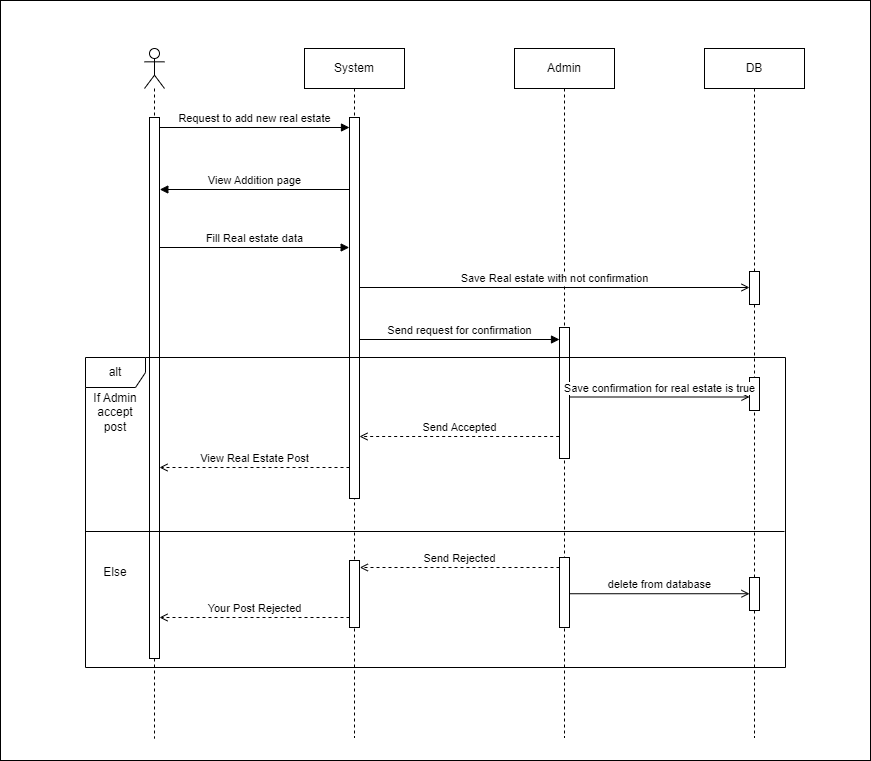

The diagram above was exported from draw.io. Its source (the exported page's mxGraphModel, read from the mxfile embedded in the PNG):
<mxGraphModel dx="1002" dy="569" grid="1" gridSize="10" guides="1" tooltips="1" connect="1" arrows="1" fold="1" page="1" pageScale="1" pageWidth="850" pageHeight="1100" background="#ffffff" math="0" shadow="0">
  <root>
    <mxCell id="0" />
    <mxCell id="1" parent="0" />
    <mxCell id="-TdqzzMaAwmh72WFA7gF-1" value="" style="shape=umlLifeline;perimeter=lifelinePerimeter;whiteSpace=wrap;html=1;container=1;dropTarget=0;collapsible=0;recursiveResize=0;outlineConnect=0;portConstraint=eastwest;newEdgeStyle={&quot;curved&quot;:0,&quot;rounded&quot;:0};participant=umlActor;" parent="1" vertex="1">
      <mxGeometry x="150" y="81" width="20" height="690" as="geometry" />
    </mxCell>
    <mxCell id="-TdqzzMaAwmh72WFA7gF-6" value="" style="html=1;points=[[0,0,0,0,5],[0,1,0,0,-5],[1,0,0,0,5],[1,1,0,0,-5]];perimeter=orthogonalPerimeter;outlineConnect=0;targetShapes=umlLifeline;portConstraint=eastwest;newEdgeStyle={&quot;curved&quot;:0,&quot;rounded&quot;:0};" parent="-TdqzzMaAwmh72WFA7gF-1" vertex="1">
      <mxGeometry x="5" y="69" width="10" height="541" as="geometry" />
    </mxCell>
    <mxCell id="-TdqzzMaAwmh72WFA7gF-2" value="System" style="shape=umlLifeline;perimeter=lifelinePerimeter;whiteSpace=wrap;html=1;container=1;dropTarget=0;collapsible=0;recursiveResize=0;outlineConnect=0;portConstraint=eastwest;newEdgeStyle={&quot;curved&quot;:0,&quot;rounded&quot;:0};" parent="1" vertex="1">
      <mxGeometry x="310" y="81" width="100" height="689" as="geometry" />
    </mxCell>
    <mxCell id="-TdqzzMaAwmh72WFA7gF-8" value="" style="html=1;points=[[0,0,0,0,5],[0,1,0,0,-5],[1,0,0,0,5],[1,1,0,0,-5]];perimeter=orthogonalPerimeter;outlineConnect=0;targetShapes=umlLifeline;portConstraint=eastwest;newEdgeStyle={&quot;curved&quot;:0,&quot;rounded&quot;:0};" parent="-TdqzzMaAwmh72WFA7gF-2" vertex="1">
      <mxGeometry x="45" y="69" width="10" height="381" as="geometry" />
    </mxCell>
    <mxCell id="-TdqzzMaAwmh72WFA7gF-4" value="Admin" style="shape=umlLifeline;perimeter=lifelinePerimeter;whiteSpace=wrap;html=1;container=1;dropTarget=0;collapsible=0;recursiveResize=0;outlineConnect=0;portConstraint=eastwest;newEdgeStyle={&quot;curved&quot;:0,&quot;rounded&quot;:0};" parent="1" vertex="1">
      <mxGeometry x="520" y="81" width="100" height="689" as="geometry" />
    </mxCell>
    <mxCell id="-TdqzzMaAwmh72WFA7gF-13" value="" style="html=1;points=[[0,0,0,0,5],[0,1,0,0,-5],[1,0,0,0,5],[1,1,0,0,-5]];perimeter=orthogonalPerimeter;outlineConnect=0;targetShapes=umlLifeline;portConstraint=eastwest;newEdgeStyle={&quot;curved&quot;:0,&quot;rounded&quot;:0};" parent="-TdqzzMaAwmh72WFA7gF-4" vertex="1">
      <mxGeometry x="45" y="279" width="10" height="131" as="geometry" />
    </mxCell>
    <mxCell id="-TdqzzMaAwmh72WFA7gF-5" value="DB" style="shape=umlLifeline;perimeter=lifelinePerimeter;whiteSpace=wrap;html=1;container=1;dropTarget=0;collapsible=0;recursiveResize=0;outlineConnect=0;portConstraint=eastwest;newEdgeStyle={&quot;curved&quot;:0,&quot;rounded&quot;:0};" parent="1" vertex="1">
      <mxGeometry x="710" y="81" width="100" height="689" as="geometry" />
    </mxCell>
    <mxCell id="-TdqzzMaAwmh72WFA7gF-12" value="" style="html=1;points=[[0,0,0,0,5],[0,1,0,0,-5],[1,0,0,0,5],[1,1,0,0,-5]];perimeter=orthogonalPerimeter;outlineConnect=0;targetShapes=umlLifeline;portConstraint=eastwest;newEdgeStyle={&quot;curved&quot;:0,&quot;rounded&quot;:0};" parent="-TdqzzMaAwmh72WFA7gF-5" vertex="1">
      <mxGeometry x="45" y="223" width="10" height="33" as="geometry" />
    </mxCell>
    <mxCell id="-TdqzzMaAwmh72WFA7gF-19" value="" style="html=1;points=[[0,0,0,0,5],[0,1,0,0,-5],[1,0,0,0,5],[1,1,0,0,-5]];perimeter=orthogonalPerimeter;outlineConnect=0;targetShapes=umlLifeline;portConstraint=eastwest;newEdgeStyle={&quot;curved&quot;:0,&quot;rounded&quot;:0};" parent="-TdqzzMaAwmh72WFA7gF-5" vertex="1">
      <mxGeometry x="45" y="329" width="10" height="33" as="geometry" />
    </mxCell>
    <mxCell id="-TdqzzMaAwmh72WFA7gF-31" value="" style="html=1;points=[[0,0,0,0,5],[0,1,0,0,-5],[1,0,0,0,5],[1,1,0,0,-5]];perimeter=orthogonalPerimeter;outlineConnect=0;targetShapes=umlLifeline;portConstraint=eastwest;newEdgeStyle={&quot;curved&quot;:0,&quot;rounded&quot;:0};" parent="-TdqzzMaAwmh72WFA7gF-5" vertex="1">
      <mxGeometry x="45" y="529" width="10" height="33" as="geometry" />
    </mxCell>
    <mxCell id="-TdqzzMaAwmh72WFA7gF-7" value="Request to add new real estate" style="html=1;verticalAlign=bottom;endArrow=block;curved=0;rounded=0;" parent="1" target="-TdqzzMaAwmh72WFA7gF-8" edge="1">
      <mxGeometry width="80" relative="1" as="geometry">
        <mxPoint x="165.33471074380168" y="160" as="sourcePoint" />
        <mxPoint x="350" y="160" as="targetPoint" />
      </mxGeometry>
    </mxCell>
    <mxCell id="-TdqzzMaAwmh72WFA7gF-9" value="View Addition page" style="html=1;verticalAlign=bottom;endArrow=block;curved=0;rounded=0;" parent="1" edge="1">
      <mxGeometry width="80" relative="1" as="geometry">
        <mxPoint x="355" y="222" as="sourcePoint" />
        <mxPoint x="165.33471074380168" y="222" as="targetPoint" />
      </mxGeometry>
    </mxCell>
    <mxCell id="-TdqzzMaAwmh72WFA7gF-10" value="Fill Real estate data" style="html=1;verticalAlign=bottom;endArrow=block;curved=0;rounded=0;" parent="1" edge="1">
      <mxGeometry width="80" relative="1" as="geometry">
        <mxPoint x="165.0047107438017" y="280" as="sourcePoint" />
        <mxPoint x="354.67" y="280" as="targetPoint" />
      </mxGeometry>
    </mxCell>
    <mxCell id="-TdqzzMaAwmh72WFA7gF-11" value="Save Real estate with not confirmation" style="html=1;verticalAlign=bottom;endArrow=open;curved=0;rounded=0;endFill=0;" parent="1" target="-TdqzzMaAwmh72WFA7gF-12" edge="1">
      <mxGeometry width="80" relative="1" as="geometry">
        <mxPoint x="365.0047107438017" y="320" as="sourcePoint" />
        <mxPoint x="710" y="320" as="targetPoint" />
      </mxGeometry>
    </mxCell>
    <mxCell id="-TdqzzMaAwmh72WFA7gF-15" value="Send request for confirmation" style="html=1;verticalAlign=bottom;endArrow=block;curved=0;rounded=0;" parent="1" edge="1">
      <mxGeometry width="80" relative="1" as="geometry">
        <mxPoint x="365" y="372" as="sourcePoint" />
        <mxPoint x="565" y="372" as="targetPoint" />
      </mxGeometry>
    </mxCell>
    <mxCell id="-TdqzzMaAwmh72WFA7gF-16" value="alt" style="shape=umlFrame;whiteSpace=wrap;html=1;pointerEvents=0;" parent="1" vertex="1">
      <mxGeometry x="91" y="390" width="700" height="310" as="geometry" />
    </mxCell>
    <mxCell id="-TdqzzMaAwmh72WFA7gF-18" value="Save confirmation for real estate is true" style="html=1;verticalAlign=bottom;endArrow=open;curved=0;rounded=0;endFill=0;" parent="1" edge="1">
      <mxGeometry width="80" relative="1" as="geometry">
        <mxPoint x="574.9999999999999" y="429.5" as="sourcePoint" />
        <mxPoint x="755" y="429.5" as="targetPoint" />
      </mxGeometry>
    </mxCell>
    <mxCell id="-TdqzzMaAwmh72WFA7gF-20" value="Send Accepted" style="html=1;verticalAlign=bottom;endArrow=open;curved=0;rounded=0;endFill=0;dashed=1;" parent="1" edge="1">
      <mxGeometry width="80" relative="1" as="geometry">
        <mxPoint x="564.67" y="469" as="sourcePoint" />
        <mxPoint x="365" y="469" as="targetPoint" />
      </mxGeometry>
    </mxCell>
    <mxCell id="-TdqzzMaAwmh72WFA7gF-21" value="View Real Estate Post" style="html=1;verticalAlign=bottom;endArrow=open;curved=0;rounded=0;endFill=0;dashed=1;" parent="1" edge="1">
      <mxGeometry width="80" relative="1" as="geometry">
        <mxPoint x="355" y="500" as="sourcePoint" />
        <mxPoint x="165" y="500" as="targetPoint" />
      </mxGeometry>
    </mxCell>
    <mxCell id="-TdqzzMaAwmh72WFA7gF-22" value="" style="line;strokeWidth=1;fillColor=none;align=left;verticalAlign=middle;spacingTop=-1;spacingLeft=3;spacingRight=3;rotatable=0;labelPosition=right;points=[];portConstraint=eastwest;strokeColor=inherit;" parent="1" vertex="1">
      <mxGeometry x="91" y="560" width="699" height="8" as="geometry" />
    </mxCell>
    <mxCell id="-TdqzzMaAwmh72WFA7gF-23" value="" style="html=1;points=[[0,0,0,0,5],[0,1,0,0,-5],[1,0,0,0,5],[1,1,0,0,-5]];perimeter=orthogonalPerimeter;outlineConnect=0;targetShapes=umlLifeline;portConstraint=eastwest;newEdgeStyle={&quot;curved&quot;:0,&quot;rounded&quot;:0};" parent="1" vertex="1">
      <mxGeometry x="565" y="590" width="10" height="70" as="geometry" />
    </mxCell>
    <mxCell id="-TdqzzMaAwmh72WFA7gF-24" value="Send Rejected" style="html=1;verticalAlign=bottom;endArrow=open;curved=0;rounded=0;endFill=0;dashed=1;" parent="1" edge="1">
      <mxGeometry width="80" relative="1" as="geometry">
        <mxPoint x="565" y="600" as="sourcePoint" />
        <mxPoint x="365.33" y="600" as="targetPoint" />
      </mxGeometry>
    </mxCell>
    <mxCell id="-TdqzzMaAwmh72WFA7gF-26" value="" style="html=1;points=[[0,0,0,0,5],[0,1,0,0,-5],[1,0,0,0,5],[1,1,0,0,-5]];perimeter=orthogonalPerimeter;outlineConnect=0;targetShapes=umlLifeline;portConstraint=eastwest;newEdgeStyle={&quot;curved&quot;:0,&quot;rounded&quot;:0};" parent="1" vertex="1">
      <mxGeometry x="355" y="593" width="10" height="67" as="geometry" />
    </mxCell>
    <mxCell id="-TdqzzMaAwmh72WFA7gF-27" value="Your Post Rejected" style="html=1;verticalAlign=bottom;endArrow=open;curved=0;rounded=0;endFill=0;dashed=1;" parent="1" edge="1">
      <mxGeometry width="80" relative="1" as="geometry">
        <mxPoint x="355" y="650" as="sourcePoint" />
        <mxPoint x="165" y="650" as="targetPoint" />
      </mxGeometry>
    </mxCell>
    <mxCell id="-TdqzzMaAwmh72WFA7gF-28" value="If Admin accept post" style="text;html=1;strokeColor=none;fillColor=none;align=center;verticalAlign=middle;whiteSpace=wrap;rounded=0;" parent="1" vertex="1">
      <mxGeometry x="91" y="430" width="60" height="30" as="geometry" />
    </mxCell>
    <mxCell id="-TdqzzMaAwmh72WFA7gF-29" value="Else" style="text;html=1;strokeColor=none;fillColor=none;align=center;verticalAlign=middle;whiteSpace=wrap;rounded=0;" parent="1" vertex="1">
      <mxGeometry x="91" y="590" width="60" height="30" as="geometry" />
    </mxCell>
    <mxCell id="-TdqzzMaAwmh72WFA7gF-30" value="delete from database" style="html=1;verticalAlign=bottom;endArrow=open;curved=0;rounded=0;endFill=0;" parent="1" edge="1">
      <mxGeometry width="80" relative="1" as="geometry">
        <mxPoint x="574.9999999999999" y="626.24" as="sourcePoint" />
        <mxPoint x="755" y="626.24" as="targetPoint" />
      </mxGeometry>
    </mxCell>
    <mxCell id="-TdqzzMaAwmh72WFA7gF-32" value="" style="rounded=0;whiteSpace=wrap;html=1;fillColor=none;" parent="1" vertex="1">
      <mxGeometry x="6" y="33" width="870" height="760" as="geometry" />
    </mxCell>
  </root>
</mxGraphModel>